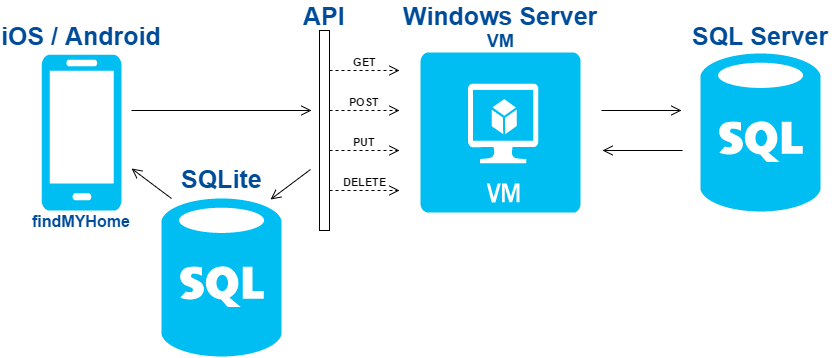

The diagram above was exported from draw.io. Its source (the exported page's mxGraphModel, read from the mxfile embedded in the PNG):
<mxGraphModel dx="1780" dy="430" grid="1" gridSize="10" guides="1" tooltips="1" connect="1" arrows="1" fold="1" page="1" pageScale="1" pageWidth="826" pageHeight="1169" background="#ffffff" math="0" shadow="0">
  <root>
    <mxCell id="0" />
    <mxCell id="1" parent="0" />
    <mxCell id="2" value="" style="html=1;points=[];perimeter=orthogonalPerimeter;" vertex="1" parent="1">
      <mxGeometry x="313" y="80" width="10" height="200" as="geometry" />
    </mxCell>
    <mxCell id="3" value="&lt;b&gt;DELETE&lt;/b&gt;" style="html=1;verticalAlign=bottom;endArrow=open;dashed=1;endSize=8;exitX=1;exitY=0.95;" edge="1" parent="1">
      <mxGeometry x="323" y="240" as="geometry">
        <mxPoint x="393" y="240" as="targetPoint" />
        <mxPoint x="323" y="240" as="sourcePoint" />
      </mxGeometry>
    </mxCell>
    <mxCell id="4" value="&lt;b&gt;PUT&lt;/b&gt;" style="html=1;verticalAlign=bottom;endArrow=open;dashed=1;endSize=8;exitX=1;exitY=0.95;" edge="1" parent="1">
      <mxGeometry x="323" y="200" as="geometry">
        <mxPoint x="393" y="200" as="targetPoint" />
        <mxPoint x="323" y="200" as="sourcePoint" />
      </mxGeometry>
    </mxCell>
    <mxCell id="5" value="&lt;b&gt;POST&lt;/b&gt;" style="html=1;verticalAlign=bottom;endArrow=open;dashed=1;endSize=8;exitX=1;exitY=0.95;" edge="1" parent="1">
      <mxGeometry x="323" y="160" as="geometry">
        <mxPoint x="393" y="160" as="targetPoint" />
        <mxPoint x="323" y="160" as="sourcePoint" />
      </mxGeometry>
    </mxCell>
    <mxCell id="6" value="&lt;b&gt;GET&lt;/b&gt;" style="html=1;verticalAlign=bottom;endArrow=open;dashed=1;endSize=8;exitX=1;exitY=0.95;" edge="1" parent="1">
      <mxGeometry x="323" y="120" as="geometry">
        <mxPoint x="393" y="120" as="targetPoint" />
        <mxPoint x="323" y="120" as="sourcePoint" />
      </mxGeometry>
    </mxCell>
    <mxCell id="7" value="" style="verticalLabelPosition=bottom;html=1;verticalAlign=top;strokeColor=none;fillColor=#00BEF2;shape=mxgraph.azure.sql_database;" vertex="1" parent="1">
      <mxGeometry x="694" y="103" width="120" height="158" as="geometry" />
    </mxCell>
    <mxCell id="8" value="" style="html=1;verticalAlign=bottom;endArrow=open;endSize=8;endFill=0;" edge="1" parent="1">
      <mxGeometry x="603" y="160" as="geometry">
        <mxPoint x="675" y="160" as="targetPoint" />
        <mxPoint x="595" y="160" as="sourcePoint" />
      </mxGeometry>
    </mxCell>
    <mxCell id="9" value="" style="html=1;verticalAlign=bottom;endArrow=open;endSize=8;endFill=0;flipH=1;" edge="1" parent="1">
      <mxGeometry x="603" y="200" as="geometry">
        <mxPoint x="675" y="200" as="targetPoint" />
        <mxPoint x="595" y="200" as="sourcePoint" />
      </mxGeometry>
    </mxCell>
    <mxCell id="10" value="" style="verticalLabelPosition=bottom;html=1;verticalAlign=top;strokeColor=none;fillColor=#00BEF2;shape=mxgraph.azure.virtual_machine;" vertex="1" parent="1">
      <mxGeometry x="414" y="102" width="160" height="160" as="geometry" />
    </mxCell>
    <mxCell id="11" value="" style="verticalLabelPosition=bottom;html=1;verticalAlign=top;strokeColor=none;fillColor=#00BEF2;shape=mxgraph.azure.mobile;" vertex="1" parent="1">
      <mxGeometry x="35" y="104" width="80" height="156" as="geometry" />
    </mxCell>
    <mxCell id="12" value="" style="html=1;verticalAlign=bottom;endArrow=open;endSize=8;endFill=0;" edge="1" parent="1">
      <mxGeometry x="233" y="160" as="geometry">
        <mxPoint x="305" y="160" as="targetPoint" />
        <mxPoint x="125" y="160" as="sourcePoint" />
      </mxGeometry>
    </mxCell>
    <mxCell id="13" value="" style="html=1;verticalAlign=bottom;endArrow=open;endSize=8;endFill=0;" edge="1" parent="1">
      <mxGeometry x="242" y="149" as="geometry">
        <mxPoint x="264" y="249" as="targetPoint" />
        <mxPoint x="304" y="219" as="sourcePoint" />
      </mxGeometry>
    </mxCell>
    <mxCell id="14" value="" style="html=1;verticalAlign=bottom;endArrow=open;endSize=8;endFill=0;flipH=0;flipV=1;" edge="1" parent="1">
      <mxGeometry x="103" y="147" as="geometry">
        <mxPoint x="125" y="247" as="targetPoint" />
        <mxPoint x="165" y="217" as="sourcePoint" />
      </mxGeometry>
    </mxCell>
    <mxCell id="15" value="" style="verticalLabelPosition=bottom;html=1;verticalAlign=top;strokeColor=none;fillColor=#00BEF2;shape=mxgraph.azure.sql_database;" vertex="1" parent="1">
      <mxGeometry x="155" y="248" width="120" height="158" as="geometry" />
    </mxCell>
    <mxCell id="16" value="&lt;font style=&quot;font-size: 25px&quot;&gt;iOS / Android&lt;/font&gt;" style="text;html=1;resizable=0;autosize=1;align=center;verticalAlign=middle;spacingTop=-4;points=[];fontStyle=1;fontColor=#004C99;fontSize=16;" vertex="1" parent="1">
      <mxGeometry x="-5" y="77" width="160" height="20" as="geometry" />
    </mxCell>
    <mxCell id="17" value="&lt;font style=&quot;font-size: 25px&quot;&gt;Windows Server&lt;/font&gt;&lt;div&gt;&lt;font size=&quot;4&quot;&gt;VM&lt;/font&gt;&lt;/div&gt;" style="text;html=1;resizable=0;autosize=1;align=center;verticalAlign=middle;spacingTop=-4;points=[];fontStyle=1;fontColor=#004C99;fontSize=16;" vertex="1" parent="1">
      <mxGeometry x="394" y="57" width="200" height="40" as="geometry" />
    </mxCell>
    <mxCell id="18" value="&lt;font style=&quot;font-size: 25px&quot;&gt;SQL Server&lt;/font&gt;" style="text;html=1;resizable=0;autosize=1;align=center;verticalAlign=middle;spacingTop=-4;points=[];fontStyle=1;fontColor=#004C99;fontSize=16;" vertex="1" parent="1">
      <mxGeometry x="679" y="77" width="150" height="20" as="geometry" />
    </mxCell>
    <mxCell id="19" value="&lt;font style=&quot;font-size: 25px&quot;&gt;SQLite&lt;/font&gt;" style="text;html=1;resizable=0;autosize=1;align=center;verticalAlign=middle;spacingTop=-4;points=[];fontStyle=1;fontColor=#004C99;fontSize=16;" vertex="1" parent="1">
      <mxGeometry x="170" y="220" width="90" height="20" as="geometry" />
    </mxCell>
    <mxCell id="20" value="&lt;font style=&quot;font-size: 16px&quot;&gt;findMYHome&lt;/font&gt;" style="text;html=1;resizable=0;autosize=1;align=center;verticalAlign=middle;spacingTop=-4;points=[];fontStyle=1;fontColor=#004C99;fontSize=16;" vertex="1" parent="1">
      <mxGeometry x="20" y="262" width="110" height="20" as="geometry" />
    </mxCell>
    <mxCell id="21" value="&lt;font style=&quot;font-size: 25px&quot;&gt;API&lt;/font&gt;" style="text;html=1;resizable=0;autosize=1;align=center;verticalAlign=middle;spacingTop=-4;points=[];fontStyle=1;fontColor=#004C99;fontSize=16;" vertex="1" parent="1">
      <mxGeometry x="288" y="57" width="60" height="20" as="geometry" />
    </mxCell>
  </root>
</mxGraphModel>